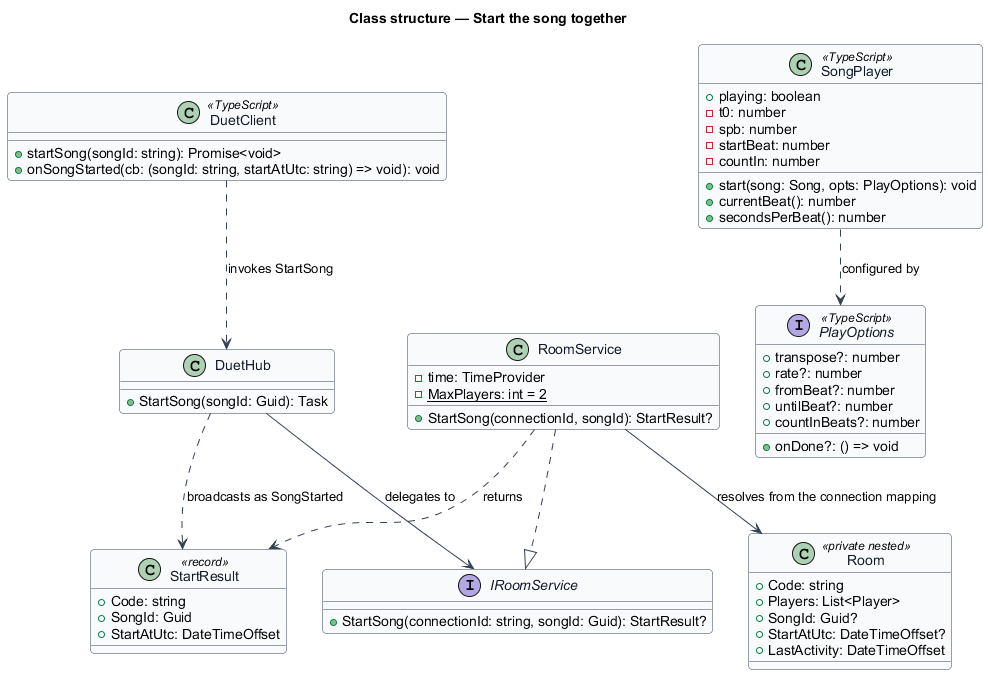

The diagram above was rendered by PlantUML. Its source (embedded in the PNG):
@startuml
' --- shared skin header ---
skinparam backgroundColor #FFFFFF
skinparam shadowing false
skinparam roundcorner 8
skinparam defaultFontName Arial
skinparam ArrowColor #344054
skinparam class {
  BorderColor #344054
  FontColor #101828
  BackgroundColor #F9FAFB
}
' --------------------------
title Class structure — Start the song together

interface IRoomService {
  +StartSong(connectionId: string, songId: Guid): StartResult?
}

class RoomService {
  -time: TimeProvider
  -{static} MaxPlayers: int = 2
  +StartSong(connectionId, songId): StartResult?
}

class StartResult <<record>> {
  +Code: string
  +SongId: Guid
  +StartAtUtc: DateTimeOffset
}

class Room <<private nested>> {
  +Code: string
  +Players: List<Player>
  +SongId: Guid?
  +StartAtUtc: DateTimeOffset?
  +LastActivity: DateTimeOffset
}

class DuetHub {
  +StartSong(songId: Guid): Task
}

class DuetClient <<TypeScript>> {
  +startSong(songId: string): Promise<void>
  +onSongStarted(cb: (songId: string, startAtUtc: string) => void): void
}

class SongPlayer <<TypeScript>> {
  +playing: boolean
  -t0: number
  -spb: number
  -startBeat: number
  -countIn: number
  +start(song: Song, opts: PlayOptions): void
  +currentBeat(): number
  +secondsPerBeat(): number
}

interface PlayOptions <<TypeScript>> {
  +transpose?: number
  +rate?: number
  +fromBeat?: number
  +untilBeat?: number
  +countInBeats?: number
  +onDone?: () => void
}

RoomService ..|> IRoomService
RoomService --> Room : resolves from the connection mapping
RoomService ..> StartResult : returns
DuetHub --> IRoomService : delegates to
DuetHub ..> StartResult : broadcasts as SongStarted
DuetClient ..> DuetHub : invokes StartSong
SongPlayer ..> PlayOptions : configured by
@enduml